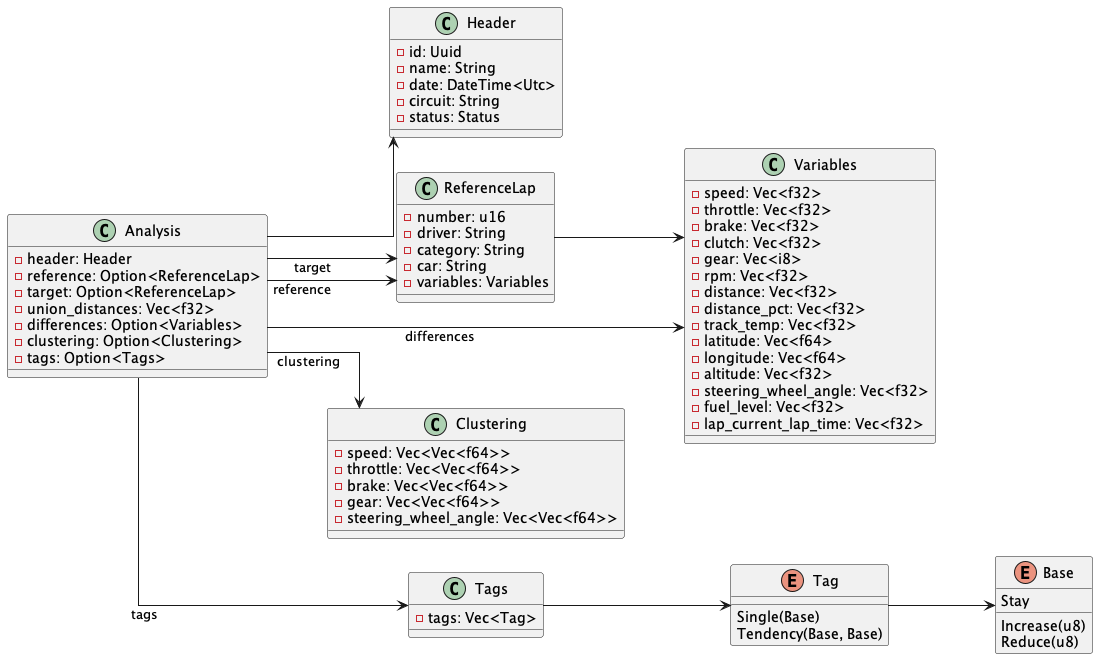

The diagram above was rendered by PlantUML. Its source (embedded in the PNG):
@startuml
skinparam linetype ortho
left to right direction

class Analysis {
    -header: Header
    -reference: Option<ReferenceLap>
    -target: Option<ReferenceLap>
    -union_distances: Vec<f32>
    -differences: Option<Variables>
    -clustering: Option<Clustering>
    -tags: Option<Tags>
}

class Header {
    -id: Uuid
    -name: String
    -date: DateTime<Utc>
    -circuit: String
    -status: Status
}

class ReferenceLap {
    -number: u16
    -driver: String
    -category: String
    -car: String
    -variables: Variables
}

class Variables {
    -speed: Vec<f32>
    -throttle: Vec<f32>
    -brake: Vec<f32>
    -clutch: Vec<f32>
    -gear: Vec<i8>
    -rpm: Vec<f32>
    -distance: Vec<f32>
    -distance_pct: Vec<f32>
    -track_temp: Vec<f32>
    -latitude: Vec<f64>
    -longitude: Vec<f64>
    -altitude: Vec<f32>
    -steering_wheel_angle: Vec<f32>
    -fuel_level: Vec<f32>
    -lap_current_lap_time: Vec<f32>
}

class Clustering {
    -speed: Vec<Vec<f64>>
    -throttle: Vec<Vec<f64>>
    -brake: Vec<Vec<f64>>
    -gear: Vec<Vec<f64>>
    -steering_wheel_angle: Vec<Vec<f64>>
}

class Tags {
    -tags: Vec<Tag>
}

enum Tag {
    Single(Base)
    Tendency(Base, Base)
}

enum Base {
    Stay
    Increase(u8)
    Reduce(u8)
}

Analysis --> Header
Analysis --> ReferenceLap : reference
Analysis --> ReferenceLap : target
Analysis --> Clustering : clustering
Analysis --> Variables : differences
Analysis --> Tags : tags
ReferenceLap --> Variables
Tags --> Tag
Tag --> Base

@enduml